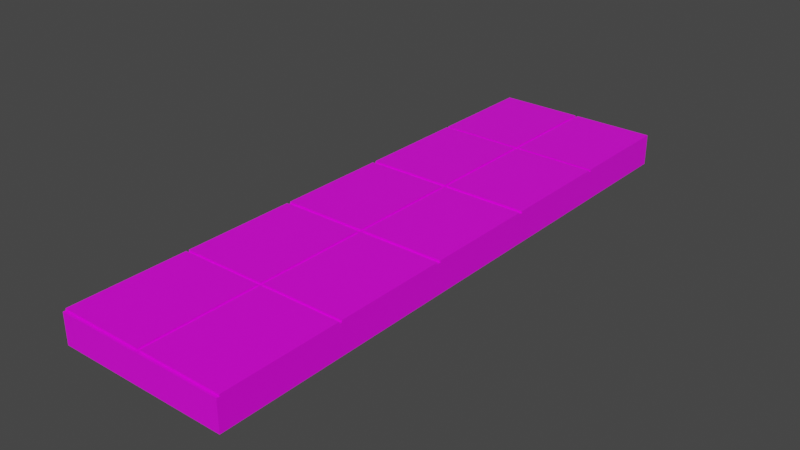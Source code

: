 # Source: road.blend  (saved by Blender 3.0.42; exported with 4.5.12 LTS)
import bpy
from mathutils import Matrix  # noqa: F401  (used for matrix-valued properties, if any)

bpy.ops.wm.read_factory_settings(use_empty=True)
scene = bpy.context.scene
scene.name = 'Scene'

# ---- collections
col_collection = bpy.data.collections.new('Collection'); scene.collection.children.link(col_collection)

# ---- images (referenced by path relative to the original .blend; pixels are not part of the script)
import os
ASSET_DIR = os.environ.get("B2B_ASSET_DIR", "")  # directory of the original .blend (textures are referenced by path, not embedded)
HERE = os.path.dirname(os.path.abspath(__file__))  # packed textures are extracted next to this script under _unpacked/

def load_image(name, relpath, width, height, colorspace="sRGB"):
    """Load a texture the original file referenced (path relative to the .blend, or extracted next to this script)."""
    p = next((c for c in (os.path.join(HERE, relpath), os.path.join(ASSET_DIR, relpath)) if relpath and os.path.exists(c)), "")
    if p:
        img = bpy.data.images.load(p, check_existing=True)
        img.name = name
    else:  # same state as the original file: an image datablock whose file is absent (Cycles renders it pink)
        img = bpy.data.images.new(name, width, height)
        img.source = "FILE"
        img.filepath = "//" + (relpath or name)
    img.colorspace_settings.name = colorspace
    return img
img_palette_png = load_image('palette.png', 'palette.png', 1024, 1024, 'sRGB')

# ---- materials (node trees are filled in below, after node groups)
mat_material = bpy.data.materials.new('Material')
mat_material.alpha_threshold = 0.0
mat_material.use_transparent_shadow = False
mat_material.line_color = (0.0, 0.0, 0.0, 1.0)

# ---- material node trees
mat_material.use_nodes = True; mat_material.node_tree.nodes.clear()
_N = mat_material.node_tree.nodes; _L = mat_material.node_tree.links
n0 = _N.new('ShaderNodeOutputMaterial'); n0.name = 'Material Output'; n0.location = (300, 300)
n1 = _N.new('ShaderNodeBsdfPrincipled'); n1.name = 'Principled BSDF'; n1.location = (10, 300)
n1.distribution = 'GGX'
n1.subsurface_method = 'RANDOM_WALK_SKIN'
n1.inputs[2].default_value = 0.4
n1.inputs[3].default_value = 1.45
n1.inputs[27].default_value = (0.0, 0.0, 0.0, 1.0)
n1.inputs[28].default_value = 1.0
n2 = _N.new('ShaderNodeTexImage'); n2.name = 'Image Texture'; n2.location = (-301, 161)
n2.image = img_palette_png
_L.new(n1.outputs[0], n0.inputs[0])
_L.new(n2.outputs[0], n1.inputs[0])
n0.is_active_output = True

# ---- world
world_world = bpy.data.worlds.new('World'); scene.world = world_world
world_world.use_nodes = True; world_world.node_tree.nodes.clear()
_N = world_world.node_tree.nodes; _L = world_world.node_tree.links
n0 = _N.new('ShaderNodeOutputWorld'); n0.name = 'World Output'; n0.location = (300, 300)
n1 = _N.new('ShaderNodeBackground'); n1.name = 'Background'; n1.location = (10, 300)
n1.inputs[0].default_value = (0.05088, 0.05088, 0.05088, 1.0)
_L.new(n1.outputs[0], n0.inputs[0])
n0.is_active_output = True
world_world.color = (0.05088, 0.05088, 0.05088)
world_world.use_sun_shadow = False
world_world.sun_shadow_jitter_overblur = 0.0

# ---- meshes
me_cube = bpy.data.meshes.new('Cube')
me_cube.from_pydata([(-3.66, -3.66, 0.0), (-3.66, -3.66, 0.2), (-3.66, 3.66, 0.0), (-3.66, 3.66, 0.2), (3.66, -3.66, 0.0), (3.66, -3.66, 0.2), (3.66, 3.66, 0.0), (3.66, 3.66, 0.2), (-3.81, 3.66, 0.0), (-3.81, -3.66, 0.0), (-3.81, -3.66, 0.2), (-3.81, 3.66, 0.2), (3.81, 3.66, 0.2), (3.81, 3.66, 0.0), (3.81, -3.66, 0.0), (3.81, -3.66, 0.2), (-3.66, -3.66, 0.3957), (-3.66, 3.66, 0.3957), (3.66, 3.66, 0.3957), (3.66, -3.66, 0.3957), (-3.81, -3.66, 0.3957), (-3.81, 3.66, 0.3957), (3.81, 3.66, 0.3957), (3.81, -3.66, 0.3957), (0.0, 3.66, 0.0), (0.0, 3.66, 0.2), (0.0, -3.66, 0.0), (0.0, -3.66, 0.2), (0.0915, 3.66, 0.2), (0.0915, -3.66, 0.0), (0.0915, 3.66, 0.0), (0.0915, -3.66, 0.2), (-0.0915, 3.66, 0.0), (-0.0915, -3.66, 0.2), (-0.0915, 3.66, 0.2), (-0.0915, -3.66, 0.0), (0.0, 2.847, 0.2), (0.0, 2.033, 0.2), (0.0, 1.22, 0.2), (0.0, 0.4067, 0.2), (0.0, -0.4067, 0.2), (0.0, -1.22, 0.2), (0.0, -2.033, 0.2), (0.0, -2.847, 0.2), (0.0915, 2.847, 0.2), (0.0915, 2.033, 0.2), (0.0915, 1.22, 0.2), (0.0915, 0.4067, 0.2), (0.0915, -0.4067, 0.2), (0.0915, -1.22, 0.2), (0.0915, -2.033, 0.2), (0.0915, -2.847, 0.2), (-0.0915, 2.847, 0.2), (-0.0915, 2.033, 0.2), (-0.0915, 1.22, 0.2), (-0.0915, 0.4067, 0.2), (-0.0915, -0.4067, 0.2), (-0.0915, -1.22, 0.2), (-0.0915, -2.033, 0.2), (-0.0915, -2.847, 0.2)], [], [(2, 0, 9, 8), (30, 28, 7, 6), (35, 33, 1, 0), (30, 6, 4, 29), (34, 3, 1, 33, 59, 58, 57, 56, 55, 54, 53, 52), (9, 10, 11, 8), (5, 4, 14, 15), (4, 6, 13, 14), (3, 2, 8, 11), (0, 1, 10, 9), (3, 11, 21, 17), (6, 7, 12, 13), (16, 17, 21, 20), (18, 19, 23, 22), (12, 7, 18, 22), (5, 15, 23, 19), (11, 10, 20, 21), (10, 1, 16, 20), (7, 5, 19, 18), (1, 3, 17, 16), (51, 43, 27, 31), (32, 24, 26, 35), (29, 31, 27, 26), (32, 34, 25, 24), (4, 5, 31, 29), (7, 28, 44, 45, 46, 47, 48, 49, 50, 51, 31, 5), (24, 30, 29, 26), (24, 25, 28, 30), (2, 3, 34, 32), (2, 32, 35, 0), (43, 59, 33, 27), (26, 27, 33, 35), (25, 34, 52, 36), (36, 52, 53, 37), (37, 53, 54, 38), (38, 54, 55, 39), (39, 55, 56, 40), (40, 56, 57, 41), (41, 57, 58, 42), (42, 58, 59, 43), (28, 25, 36, 44), (44, 36, 37, 45), (45, 37, 38, 46), (46, 38, 39, 47), (47, 39, 40, 48), (48, 40, 41, 49), (49, 41, 42, 50), (50, 42, 43, 51)])
_uv = me_cube.uv_layers.new(name='UVMap')
_uv.uv.foreach_set('vector', [0.07422, 0.4453, 0.07422, 0.4453, 0.07422, 0.4453, 0.07422, 0.4453, 0.07422, 0.4453, 0.07422, 0.4453, 0.07422, 0.4453, 0.07422, 0.4453, 0.07422, 0.4453, 0.07422, 0.4453, 0.07422, 0.4453, 0.07422, 0.4453, 0.07422, 0.4453, 0.07422, 0.4453, 0.07422, 0.4453, 0.07422, 0.4453, 0.07422, 0.4453, 0.07422, 0.4453, 0.07422, 0.4453, 0.07422, 0.4453, 0.07422, 0.4453, 0.07422, 0.4453, 0.07422, 0.4453, 0.07422, 0.4453, 0.07422, 0.4453, 0.07422, 0.4453, 0.07422, 0.4453, 0.07422, 0.4453, 0.07422, 0.4453, 0.07422, 0.4453, 0.07422, 0.4453, 0.07422, 0.4453, 0.07422, 0.4453, 0.07422, 0.4453, 0.07422, 0.4453, 0.07422, 0.4453, 0.07422, 0.4453, 0.07422, 0.4453, 0.07422, 0.4453, 0.07422, 0.4453, 0.07422, 0.4453, 0.07422, 0.4453, 0.07422, 0.4453, 0.07422, 0.4453, 0.07422, 0.4453, 0.07422, 0.4453, 0.07422, 0.4453, 0.07422, 0.4453, 0.4375, 0.4297, 0.4375, 0.4297, 0.4375, 0.4297, 0.4375, 0.4297, 0.07422, 0.4453, 0.07422, 0.4453, 0.07422, 0.4453, 0.07422, 0.4453, 0.4375, 0.4297, 0.4375, 0.4297, 0.4375, 0.4297, 0.4375, 0.4297, 0.4375, 0.4297, 0.4375, 0.4297, 0.4375, 0.4297, 0.4375, 0.4297, 0.4375, 0.4297, 0.4375, 0.4297, 0.4375, 0.4297, 0.4375, 0.4297, 0.4375, 0.4297, 0.4375, 0.4297, 0.4375, 0.4297, 0.4375, 0.4297, 0.4375, 0.4297, 0.4375, 0.4297, 0.4375, 0.4297, 0.4375, 0.4297, 0.4375, 0.4297, 0.4375, 0.4297, 0.4375, 0.4297, 0.4375, 0.4297, 0.4375, 0.4297, 0.4375, 0.4297, 0.4375, 0.4297, 0.4375, 0.4297, 0.4375, 0.4297, 0.4375, 0.4297, 0.4375, 0.4297, 0.4375, 0.4297, 0.07422, 0.4453, 0.07422, 0.4453, 0.07422, 0.4453, 0.07422, 0.4453, 0.07422, 0.4453, 0.07422, 0.4453, 0.07422, 0.4453, 0.07422, 0.4453, 0.07422, 0.4453, 0.07422, 0.4453, 0.07422, 0.4453, 0.07422, 0.4453, 0.07422, 0.4453, 0.07422, 0.4453, 0.07422, 0.4453, 0.07422, 0.4453, 0.07422, 0.4453, 0.07422, 0.4453, 0.07422, 0.4453, 0.07422, 0.4453, 0.07422, 0.4453, 0.07422, 0.4453, 0.07422, 0.4453, 0.07422, 0.4453, 0.07422, 0.4453, 0.07422, 0.4453, 0.07422, 0.4453, 0.07422, 0.4453, 0.07422, 0.4453, 0.07422, 0.4453, 0.07422, 0.4453, 0.07422, 0.4453, 0.07422, 0.4453, 0.07422, 0.4453, 0.07422, 0.4453, 0.07422, 0.4453, 0.07422, 0.4453, 0.07422, 0.4453, 0.07422, 0.4453, 0.07422, 0.4453, 0.07422, 0.4453, 0.07422, 0.4453, 0.07422, 0.4453, 0.07422, 0.4453, 0.07422, 0.4453, 0.07422, 0.4453, 0.07422, 0.4453, 0.07422, 0.4453, 0.07422, 0.4453, 0.07422, 0.4453, 0.07422, 0.4453, 0.07422, 0.4453, 0.07422, 0.4453, 0.07422, 0.4453, 0.07422, 0.4453, 0.07422, 0.4453, 0.07422, 0.4453, 0.07422, 0.4453, 0.07422, 0.4453, 0.07422, 0.4453, 0.582, 0.916, 0.582, 0.916, 0.582, 0.916, 0.582, 0.916, 0.07422, 0.4453, 0.07422, 0.4453, 0.07422, 0.4453, 0.07422, 0.4453, 0.07422, 0.4453, 0.07422, 0.4453, 0.07422, 0.4453, 0.07422, 0.4453, 0.582, 0.916, 0.582, 0.916, 0.582, 0.916, 0.582, 0.916, 0.07422, 0.4453, 0.07422, 0.4453, 0.07422, 0.4453, 0.07422, 0.4453, 0.07422, 0.4453, 0.07422, 0.4453, 0.07422, 0.4453, 0.07422, 0.4453, 0.582, 0.916, 0.582, 0.916, 0.582, 0.916, 0.582, 0.916, 0.07422, 0.4453, 0.07422, 0.4453, 0.07422, 0.4453, 0.07422, 0.4453, 0.582, 0.916, 0.582, 0.916, 0.582, 0.916, 0.582, 0.916, 0.07422, 0.4453, 0.07422, 0.4453, 0.07422, 0.4453, 0.07422, 0.4453, 0.07422, 0.4453, 0.07422, 0.4453, 0.07422, 0.4453, 0.07422, 0.4453, 0.582, 0.916, 0.582, 0.916, 0.582, 0.916, 0.582, 0.916, 0.07422, 0.4453, 0.07422, 0.4453, 0.07422, 0.4453, 0.07422, 0.4453, 0.07422, 0.4453, 0.07422, 0.4453, 0.07422, 0.4453, 0.07422, 0.4453, 0.582, 0.916, 0.582, 0.916, 0.582, 0.916, 0.582, 0.916])
me_cube.materials.append(mat_material)
me_cube.use_remesh_fix_poles = True
me_cube.use_remesh_preserve_attributes = False
me_cube.update()
me_cube_002 = bpy.data.meshes.new('Cube.002')
me_cube_002.from_pydata([(3.81, 3.66, 0.2), (3.81, 3.66, 0.0), (3.81, -3.66, 0.0), (3.81, 3.66, 0.3957), (5.947, 3.66, 0.2), (5.947, 3.66, 0.0), (5.947, -3.66, 0.0), (5.947, 3.66, 0.3957), (4.906, 3.66, 0.3957), (4.906, 3.66, 0.2), (4.906, -3.66, 0.0), (4.906, -3.66, 0.2), (4.906, 3.66, 0.0), (4.871, 3.66, 0.2), (4.871, -3.66, 0.2), (4.871, 3.66, 0.0), (4.871, 3.66, 0.3957), (4.871, -3.66, 0.0), (3.81, 2.234, 0.3957), (3.81, 0.7698, 0.3957), (3.81, -0.6942, 0.3957), (3.81, -2.158, 0.3957), (5.947, 2.234, 0.3957), (5.947, 0.7698, 0.3957), (5.947, -0.6942, 0.3957), (5.947, -2.158, 0.3957), (4.906, -2.158, 0.3957), (4.906, -0.6942, 0.3957), (4.906, 0.7698, 0.3957), (4.906, 2.234, 0.3957), (4.871, -2.158, 0.3957), (4.871, -0.6942, 0.3957), (4.871, 0.7698, 0.3957), (4.871, 2.234, 0.3957), (3.81, -2.12, 0.3957), (5.947, -2.12, 0.3957), (4.906, -2.12, 0.3957), (4.871, -2.12, 0.3957), (3.81, -0.6439, 0.3957), (5.947, -0.6439, 0.3957), (4.906, -0.6439, 0.3957), (4.871, -0.6439, 0.3957), (3.81, 0.8217, 0.3957), (5.947, 0.8217, 0.3957), (4.906, 0.8217, 0.3957), (4.871, 0.8217, 0.3957), (4.906, 2.268, 0.3957), (4.871, 2.268, 0.3957), (3.81, 2.268, 0.3957), (5.947, 2.268, 0.3957), (4.871, 3.66, 0.3731), (4.906, 3.66, 0.3731), (4.906, 2.268, 0.3731), (4.906, -3.66, 0.3731), (4.871, -3.66, 0.3731), (4.871, 2.268, 0.3731), (3.81, 2.268, 0.3731), (3.81, 2.234, 0.3731), (3.81, 0.8217, 0.3731), (3.81, 0.7698, 0.3731), (3.81, -0.6439, 0.3731), (3.81, -0.6942, 0.3731), (3.81, -2.12, 0.3731), (3.81, -2.158, 0.3731), (5.947, 2.268, 0.3731), (5.947, 2.234, 0.3731), (5.947, 0.8217, 0.3731), (5.947, 0.7698, 0.3731), (5.947, -0.6439, 0.3731), (5.947, -0.6942, 0.3731), (5.947, -2.12, 0.3731), (5.947, -2.158, 0.3731), (4.906, -2.158, 0.3731), (4.906, -2.12, 0.3731), (4.906, -0.6942, 0.3731), (4.906, -0.6439, 0.3731), (4.906, 0.7698, 0.3731), (4.906, 0.8217, 0.3731), (4.906, 2.234, 0.3731), (4.871, -2.158, 0.3731), (4.871, -2.12, 0.3731), (4.871, -0.6942, 0.3731), (4.871, -0.6439, 0.3731), (4.871, 0.7698, 0.3731), (4.871, 0.8217, 0.3731), (4.871, 2.234, 0.3731), (3.81, -3.626, 0.3957), (5.947, -3.626, 0.3957), (4.906, -3.626, 0.3957), (4.871, -3.626, 0.3957), (4.906, -3.626, 0.3731), (4.871, -3.626, 0.3731), (3.81, -3.626, 0.3731), (3.81, -3.66, 0.3731), (5.947, -3.626, 0.3731), (5.947, -3.66, 0.3731)], [], [(9, 8, 7, 4), (12, 9, 4, 5), (10, 12, 5, 6), (17, 15, 12, 10), (15, 13, 9, 12), (14, 17, 10, 11), (0, 3, 16, 13), (1, 0, 13, 15), (89, 86, 92, 91), (53, 54, 14, 11), (41, 38, 60, 82), (32, 41, 82, 83), (26, 25, 71, 72), (31, 37, 80, 81), (49, 46, 52, 64), (27, 24, 69, 74), (39, 40, 75, 68), (28, 23, 67, 76), (16, 47, 55, 50), (44, 29, 78, 77), (27, 36, 35, 24), (29, 22, 65, 78), (20, 34, 37, 31), (28, 40, 39, 23), (40, 28, 76, 75), (19, 38, 41, 32), (29, 44, 43, 22), (46, 8, 51, 52), (18, 42, 45, 33), (8, 46, 49, 7), (36, 27, 74, 73), (3, 48, 47, 16), (91, 54, 53, 90), (56, 57, 85, 55), (58, 59, 83, 84), (60, 61, 81, 82), (62, 63, 79, 80), (55, 85, 78, 52), (84, 83, 76, 77), (82, 81, 74, 75), (80, 79, 72, 73), (52, 78, 65, 64), (77, 76, 67, 66), (75, 74, 69, 68), (73, 72, 71, 70), (81, 80, 73, 74), (83, 82, 75, 76), (85, 84, 77, 78), (50, 55, 52, 51), (47, 48, 56, 55), (33, 45, 84, 85), (15, 17, 2, 1), (18, 33, 85, 57), (51, 9, 13, 50), (19, 32, 83, 59), (20, 31, 81, 61), (35, 36, 73, 70), (21, 30, 79, 63), (43, 44, 77, 66), (37, 34, 62, 80), (45, 42, 58, 84), (88, 26, 72, 90), (79, 91, 90, 72), (30, 89, 91, 79), (21, 86, 89, 30), (26, 88, 87, 25), (90, 53, 95, 94), (92, 93, 54, 91), (87, 88, 90, 94), (4, 7, 49, 64, 65, 22, 43, 66, 67, 23, 39, 68, 69, 24, 35, 70, 71, 25, 87, 94, 95, 6, 5), (1, 2, 93, 92, 86, 21, 63, 62, 34, 20, 61, 60, 38, 19, 59, 58, 42, 18, 57, 56, 48, 3, 0), (10, 6, 95, 53, 11), (2, 17, 14, 54, 93)])
_uv = me_cube_002.uv_layers.new(name='UVMap')
_uv.uv.foreach_set('vector', [0.5625, 0.4297, 0.5625, 0.4297, 0.5625, 0.4297, 0.5625, 0.4297, 0.5742, 0.4453, 0.5742, 0.4453, 0.5742, 0.4453, 0.5742, 0.4453, 0.07422, 0.4453, 0.07422, 0.4453, 0.07422, 0.4453, 0.07422, 0.4453, 0.07422, 0.4453, 0.07422, 0.4453, 0.07422, 0.4453, 0.07422, 0.4453, 0.5742, 0.4453, 0.5742, 0.4453, 0.5742, 0.4453, 0.5742, 0.4453, 0.5742, 0.4453, 0.5742, 0.4453, 0.5742, 0.4453, 0.5742, 0.4453, 0.5625, 0.4297, 0.5625, 0.4297, 0.5625, 0.4297, 0.5625, 0.4297, 0.5742, 0.4453, 0.5742, 0.4453, 0.5742, 0.4453, 0.5742, 0.4453, 0.5625, 0.4297, 0.5625, 0.4297, 0.5625, 0.4297, 0.5625, 0.4297, 0.5905, 0.4346, 0.5905, 0.4346, 0.5742, 0.4453, 0.5742, 0.4453, 0.5625, 0.4297, 0.5625, 0.4297, 0.5625, 0.4297, 0.5625, 0.4297, 0.5625, 0.4297, 0.5625, 0.4297, 0.5625, 0.4297, 0.5625, 0.4297, 0.5625, 0.4297, 0.5625, 0.4297, 0.5625, 0.4297, 0.5625, 0.4297, 0.5625, 0.4297, 0.5625, 0.4297, 0.5625, 0.4297, 0.5625, 0.4297, 0.5625, 0.4297, 0.5625, 0.4297, 0.5625, 0.4297, 0.5625, 0.4297, 0.5625, 0.4297, 0.5625, 0.4297, 0.5625, 0.4297, 0.5625, 0.4297, 0.5625, 0.4297, 0.5625, 0.4297, 0.5625, 0.4297, 0.5625, 0.4297, 0.5625, 0.4297, 0.5625, 0.4297, 0.5625, 0.4297, 0.5625, 0.4297, 0.5625, 0.4297, 0.5625, 0.4297, 0.5625, 0.4297, 0.5625, 0.4297, 0.5625, 0.4297, 0.5625, 0.4297, 0.5625, 0.4297, 0.5625, 0.4297, 0.5625, 0.4297, 0.5625, 0.4297, 0.5625, 0.4297, 0.5625, 0.4297, 0.5625, 0.4297, 0.5625, 0.4297, 0.5625, 0.4297, 0.5625, 0.4297, 0.5625, 0.4297, 0.5625, 0.4297, 0.5625, 0.4297, 0.5625, 0.4297, 0.5625, 0.4297, 0.5625, 0.4297, 0.5625, 0.4297, 0.5625, 0.4297, 0.5625, 0.4297, 0.5625, 0.4297, 0.5625, 0.4297, 0.5625, 0.4297, 0.5625, 0.4297, 0.5625, 0.4297, 0.5625, 0.4297, 0.5625, 0.4297, 0.5625, 0.4297, 0.5625, 0.4297, 0.5625, 0.4297, 0.5625, 0.4297, 0.5625, 0.4297, 0.5625, 0.4297, 0.5625, 0.4297, 0.5625, 0.4297, 0.5625, 0.4297, 0.5625, 0.4297, 0.5625, 0.4297, 0.5625, 0.4297, 0.5625, 0.4297, 0.5625, 0.4297, 0.5625, 0.4297, 0.5625, 0.4297, 0.5625, 0.4297, 0.5625, 0.4297, 0.5625, 0.4297, 0.5625, 0.4297, 0.5625, 0.4297, 0.5625, 0.4297, 0.5625, 0.4297, 0.5625, 0.4297, 0.09053, 0.4346, 0.09053, 0.4346, 0.09053, 0.4346, 0.09053, 0.4346, 0.09053, 0.4346, 0.09053, 0.4346, 0.09053, 0.4346, 0.09053, 0.4346, 0.09053, 0.4346, 0.09053, 0.4346, 0.09053, 0.4346, 0.09053, 0.4346, 0.09053, 0.4346, 0.09053, 0.4346, 0.09053, 0.4346, 0.09053, 0.4346, 0.09053, 0.4346, 0.09053, 0.4346, 0.09053, 0.4346, 0.09053, 0.4346, 0.09053, 0.4346, 0.09053, 0.4346, 0.09053, 0.4346, 0.09053, 0.4346, 0.09053, 0.4346, 0.09053, 0.4346, 0.09053, 0.4346, 0.09053, 0.4346, 0.09053, 0.4346, 0.09053, 0.4346, 0.09053, 0.4346, 0.09053, 0.4346, 0.09053, 0.4346, 0.09053, 0.4346, 0.09053, 0.4346, 0.09053, 0.4346, 0.09053, 0.4346, 0.09053, 0.4346, 0.09053, 0.4346, 0.09053, 0.4346, 0.09053, 0.4346, 0.09053, 0.4346, 0.09053, 0.4346, 0.09053, 0.4346, 0.09053, 0.4346, 0.09053, 0.4346, 0.09053, 0.4346, 0.09053, 0.4346, 0.09053, 0.4346, 0.09053, 0.4346, 0.09053, 0.4346, 0.09053, 0.4346, 0.09053, 0.4346, 0.09053, 0.4346, 0.09053, 0.4346, 0.09053, 0.4346, 0.09053, 0.4346, 0.09053, 0.4346, 0.09053, 0.4346, 0.09053, 0.4346, 0.09053, 0.4346, 0.09053, 0.4346, 0.09053, 0.4346, 0.09053, 0.4346, 0.09053, 0.4346, 0.09053, 0.4346, 0.09053, 0.4346, 0.09053, 0.4346, 0.5625, 0.4297, 0.5625, 0.4297, 0.5625, 0.4297, 0.5625, 0.4297, 0.5625, 0.4297, 0.5625, 0.4297, 0.5625, 0.4297, 0.5625, 0.4297, 0.08752, 0.4451, 0.08752, 0.4451, 0.08752, 0.4451, 0.08752, 0.4451, 0.5625, 0.4297, 0.5625, 0.4297, 0.5625, 0.4297, 0.5625, 0.4297, 0.5905, 0.4346, 0.5742, 0.4453, 0.5742, 0.4453, 0.5905, 0.4346, 0.5625, 0.4297, 0.5625, 0.4297, 0.5625, 0.4297, 0.5625, 0.4297, 0.5625, 0.4297, 0.5625, 0.4297, 0.5625, 0.4297, 0.5625, 0.4297, 0.5625, 0.4297, 0.5625, 0.4297, 0.5625, 0.4297, 0.5625, 0.4297, 0.5625, 0.4297, 0.5625, 0.4297, 0.5625, 0.4297, 0.5625, 0.4297, 0.5625, 0.4297, 0.5625, 0.4297, 0.5625, 0.4297, 0.5625, 0.4297, 0.5625, 0.4297, 0.5625, 0.4297, 0.5625, 0.4297, 0.5625, 0.4297, 0.5625, 0.4297, 0.5625, 0.4297, 0.5625, 0.4297, 0.5625, 0.4297, 0.5625, 0.4297, 0.5625, 0.4297, 0.5625, 0.4297, 0.5625, 0.4297, 0.09053, 0.4346, 0.09053, 0.4346, 0.09053, 0.4346, 0.09053, 0.4346, 0.5625, 0.4297, 0.5625, 0.4297, 0.5625, 0.4297, 0.5625, 0.4297, 0.5625, 0.4297, 0.5625, 0.4297, 0.5625, 0.4297, 0.5625, 0.4297, 0.5625, 0.4297, 0.5625, 0.4297, 0.5625, 0.4297, 0.5625, 0.4297, 0.0625, 0.4297, 0.0625, 0.4297, 0.0625, 0.4297, 0.0625, 0.4297, 0.0625, 0.4297, 0.0625, 0.4297, 0.0625, 0.4297, 0.0625, 0.4297, 0.5625, 0.4297, 0.5625, 0.4297, 0.5625, 0.4297, 0.5625, 0.4297, 0.584, 0.4512, 0.584, 0.4512, 0.584, 0.4512, 0.584, 0.4512, 0.584, 0.4512, 0.584, 0.4512, 0.584, 0.4512, 0.584, 0.4512, 0.584, 0.4512, 0.584, 0.4512, 0.584, 0.4512, 0.584, 0.4512, 0.584, 0.4512, 0.584, 0.4512, 0.584, 0.4512, 0.584, 0.4512, 0.584, 0.4512, 0.584, 0.4512, 0.584, 0.4512, 0.584, 0.4512, 0.584, 0.4512, 0.584, 0.4512, 0.584, 0.4512, 0.5906, 0.4512, 0.5906, 0.4512, 0.5906, 0.4512, 0.5906, 0.4512, 0.5906, 0.4512, 0.5906, 0.4512, 0.5906, 0.4512, 0.5906, 0.4512, 0.5906, 0.4512, 0.5906, 0.4512, 0.5906, 0.4512, 0.5906, 0.4512, 0.5906, 0.4512, 0.5906, 0.4512, 0.5906, 0.4512, 0.5906, 0.4512, 0.5906, 0.4512, 0.5906, 0.4512, 0.5906, 0.4512, 0.5906, 0.4512, 0.5906, 0.4512, 0.5906, 0.4512, 0.5906, 0.4512, 0.5938, 0.4727, 0.5938, 0.4727, 0.5938, 0.4727, 0.5938, 0.4727, 0.5938, 0.4727, 0.5938, 0.4727, 0.5938, 0.4727, 0.5938, 0.4727, 0.5938, 0.4727, 0.5938, 0.4727])
me_cube_002.materials.append(mat_material)
me_cube_002.use_remesh_fix_poles = True
me_cube_002.use_remesh_preserve_attributes = False
me_cube_002.update()

# ---- objects
ob_road = bpy.data.objects.new('road', me_cube)
ob_road_001 = bpy.data.objects.new('road.001', me_cube_002)

# ---- transforms, parenting, visibility, modifiers, constraints
ob_road.location = (0.0, 0.0, 0.0)
ob_road.hide_render = True
ob_road_001.location = (0.0, 0.0, 0.0)

# ---- collection membership
col_collection.objects.link(ob_road)
col_collection.objects.link(ob_road_001)

# ---- scene / render settings (as saved in the file)
scene.frame_start = 1; scene.frame_end = 250; scene.frame_set(1)
scene.render.engine = 'BLENDER_EEVEE_NEXT'
scene.cycles.sampling_pattern = 'TABULATED_SOBOL'
scene.cycles.use_light_tree = False
scene.view_settings.view_transform = 'Filmic'
bpy.context.view_layer.update()

# ---- added for rendering (the .blend has no active camera and no usable light): camera, sun
cam_auto = bpy.data.cameras.new('AutoCamera')
cam_auto.lens = 50.0
cam_auto.sensor_width = 36.0
cam_auto.clip_end = 1000.0
ob_auto_camera = bpy.data.objects.new('AutoCamera', cam_auto)
scene.collection.objects.link(ob_auto_camera)
ob_auto_camera.location = (11.9432, -8.47778, 5.8497)
ob_auto_camera.rotation_euler = (1.09748, -7.21219e-08, 0.694738)
scene.camera = ob_auto_camera
light_auto_sun = bpy.data.lights.new('AutoSun', 'SUN')
light_auto_sun.energy = 3.0
light_auto_sun.angle = 0.0523599
ob_auto_sun = bpy.data.objects.new('AutoSun', light_auto_sun)
scene.collection.objects.link(ob_auto_sun)
ob_auto_sun.rotation_euler = (0.872665, 0.174533, 0.523599)
bpy.context.view_layer.update()
